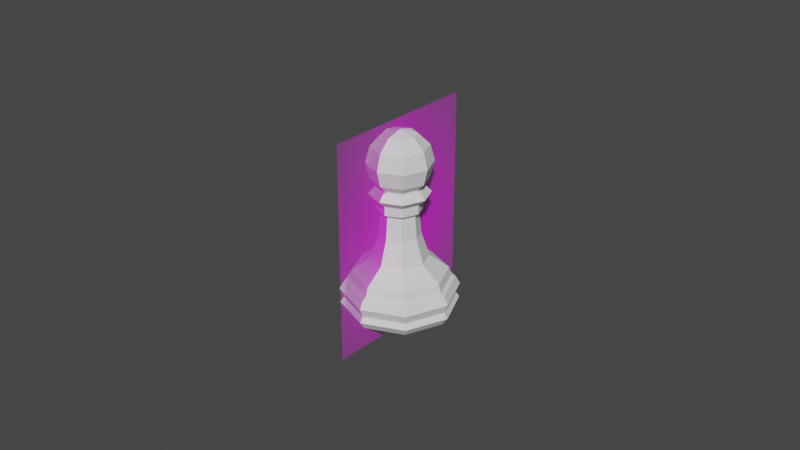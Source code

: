 # Source: pawn.blend  (saved by Blender 2.82.7; exported with 4.5.12 LTS)
import bpy
from mathutils import Matrix  # noqa: F401  (used for matrix-valued properties, if any)

bpy.ops.wm.read_factory_settings(use_empty=True)
scene = bpy.context.scene
scene.name = 'Scene'

# ---- collections
col_collection = bpy.data.collections.new('Collection'); scene.collection.children.link(col_collection)

# ---- images (referenced by path relative to the original .blend; pixels are not part of the script)
import os
ASSET_DIR = os.environ.get("B2B_ASSET_DIR", "")  # directory of the original .blend (textures are referenced by path, not embedded)
HERE = os.path.dirname(os.path.abspath(__file__))  # packed textures are extracted next to this script under _unpacked/

def load_image(name, relpath, width, height, colorspace="sRGB"):
    """Load a texture the original file referenced (path relative to the .blend, or extracted next to this script)."""
    p = next((c for c in (os.path.join(HERE, relpath), os.path.join(ASSET_DIR, relpath)) if relpath and os.path.exists(c)), "")
    if p:
        img = bpy.data.images.load(p, check_existing=True)
        img.name = name
    else:  # same state as the original file: an image datablock whose file is absent (Cycles renders it pink)
        img = bpy.data.images.new(name, width, height)
        img.source = "FILE"
        img.filepath = "//" + (relpath or name)
    img.colorspace_settings.name = colorspace
    return img
img_pawn_png = load_image('pawn.png', 'pawn.png', 1024, 1024, 'sRGB')

# ---- materials (node trees are filled in below, after node groups)
mat_pawn = bpy.data.materials.new('pawn')
mat_pawn.surface_render_method = 'BLENDED'
mat_pawn.blend_method = 'BLEND'
mat_pawn.alpha_threshold = 0.3288
mat_pawn.use_backface_culling = True
mat_pawn.roughness = 0.349

# ---- material node trees
mat_pawn.use_nodes = True; mat_pawn.node_tree.nodes.clear()
_N = mat_pawn.node_tree.nodes; _L = mat_pawn.node_tree.links
n0 = _N.new('ShaderNodeOutputMaterial'); n0.name = 'Material Output'; n0.location = (300, 300)
n1 = _N.new('ShaderNodeTexImage'); n1.name = 'Image Texture'; n1.location = (-200, 300)
n1.image = img_pawn_png
n1.extension = 'CLIP'
n2 = _N.new('ShaderNodeBsdfPrincipled'); n2.name = 'Principled BSDF'; n2.location = (0, 300)
n2.distribution = 'GGX'
n2.subsurface_method = 'BURLEY'
n2.inputs[3].default_value = 1.45
n2.inputs[27].default_value = (0.0, 0.0, 0.0, 1.0)
n2.inputs[28].default_value = 1.0
_L.new(n1.outputs[0], n2.inputs[0])
_L.new(n1.outputs[1], n2.inputs[4])
_L.new(n2.outputs[0], n0.inputs[0])
n0.is_active_output = True

# ---- world
world_world = bpy.data.worlds.new('World'); scene.world = world_world
world_world.use_nodes = True; world_world.node_tree.nodes.clear()
_N = world_world.node_tree.nodes; _L = world_world.node_tree.links
n0 = _N.new('ShaderNodeOutputWorld'); n0.name = 'World Output'; n0.location = (300, 300)
n1 = _N.new('ShaderNodeBackground'); n1.name = 'Background'; n1.location = (10, 300)
n1.inputs[0].default_value = (0.05088, 0.05088, 0.05088, 1.0)
_L.new(n1.outputs[0], n0.inputs[0])
n0.is_active_output = True
world_world.color = (0.05088, 0.05088, 0.05088)
world_world.use_sun_shadow = False
world_world.sun_shadow_jitter_overblur = 0.0

# ---- meshes
me_pawn = bpy.data.meshes.new('pawn')
me_pawn.from_pydata([(-0.026, -0.006195, -1.209e-09), (0.026, -0.006195, -1.209e-09), (-0.026, 0.06153, -1.209e-09), (0.026, 0.06153, -1.209e-09)], [], [(0, 1, 3, 2)])
_uv = me_pawn.uv_layers.new(name='UVMap')
_uv.uv.foreach_set('vector', [0.0, 0.0, 1.0, 0.0, 1.0, 1.0, 0.0, 1.0])
me_pawn.materials.append(mat_pawn)
me_pawn.use_remesh_fix_poles = True
me_pawn.use_remesh_preserve_attributes = False
me_pawn.use_mirror_vertex_groups = False
me_pawn.update()
me_cylinder = bpy.data.meshes.new('Cylinder')
me_cylinder.from_pydata([(2.244e-08, 0.8037, -0.2964), (0.5683, 0.5683, -0.2964), (0.8037, 1.162e-07, -0.2964), (0.5683, -0.5683, -0.2964), (-2.394e-07, -0.8037, -0.2964), (-0.5683, -0.5683, -0.2964), (-0.8037, 8.315e-07, -0.2964), (-0.5683, 0.5683, -0.2964), (0.6533, 0.6533, -0.7713), (0.9239, 9.102e-08, -0.7713), (0.6533, -0.6533, -0.7713), (-2.923e-07, -0.9239, -0.7713), (-0.6533, -0.6533, -0.7713), (-0.9239, 9.134e-07, -0.7713), (-0.6533, 0.6533, -0.7713), (8.699e-09, 0.9239, -0.7713), (9.942e-09, 0.913, -0.4729), (0.6456, 0.6456, -0.4729), (0.913, 9.351e-08, -0.4729), (0.6456, -0.6456, -0.4729), (-2.876e-07, -0.913, -0.4729), (-0.6456, -0.6456, -0.4729), (-0.913, 9.062e-07, -0.4729), (-0.6456, 0.6456, -0.4729), (1.799e-08, 0.8462, -0.4491), (0.5984, 0.5984, -0.4491), (0.8462, 1.115e-07, -0.4491), (0.5984, -0.5984, -0.4491), (-2.577e-07, -0.8462, -0.4491), (-0.5984, -0.5984, -0.4491), (-0.8462, 8.647e-07, -0.4491), (-0.5984, 0.5984, -0.4491), (1.15e-09, 0.9906, -0.6108), (0.7005, 0.7005, -0.6108), (0.9906, 7.702e-08, -0.6108), (0.7005, -0.7005, -0.6108), (-3.216e-07, -0.9906, -0.6108), (-0.7005, -0.7005, -0.6108), (-0.9906, 9.588e-07, -0.6108), (-0.7005, 0.7005, -0.6108), (0.6962, 0.6962, -0.8626), (0.9846, 7.831e-08, -0.8626), (0.6962, -0.6962, -0.8626), (-3.188e-07, -0.9846, -0.8626), (-0.6962, -0.6962, -0.8626), (-0.9846, 9.546e-07, -0.8626), (-0.6962, 0.6962, -0.8626), (2.08e-09, 0.9846, -0.8626), (-1.282e-08, 0.8853, -1.0), (0.626, 0.626, -1.0), (0.8853, 3.963e-07, -1.0), (0.626, -0.626, -1.0), (-2.693e-07, -0.8853, -1.0), (-0.626, -0.626, -1.0), (-0.8853, 1.173e-06, -1.0), (-0.626, 0.626, -1.0), (0.3374, 0.3374, -0.05575), (2.071e-08, 0.4772, -0.05575), (0.4772, 1.881e-07, -0.05575), (0.3374, -0.3374, -0.05575), (-1.348e-07, -0.4772, -0.05575), (-0.3374, -0.3374, -0.05575), (-0.4772, 6.128e-07, -0.05575), (-0.3374, 0.3374, -0.05575), (0.2152, 0.2152, 0.8133), (2.471e-08, 0.3044, 0.8133), (0.3044, 2.316e-07, 0.8133), (0.2152, -0.2152, 0.8133), (-7.448e-08, -0.3044, 0.8133), (-0.2152, -0.2152, 0.8133), (-0.3044, 5.026e-07, 0.8133), (-0.2152, 0.2153, 0.8133), (0.2651, 0.2651, 0.8133), (2.308e-08, 0.3749, 0.8133), (0.3749, 2.117e-07, 0.8133), (0.2651, -0.2651, 0.8133), (-9.908e-08, -0.3749, 0.8133), (-0.2651, -0.2651, 0.8133), (-0.3749, 5.454e-07, 0.8133), (-0.2651, 0.2651, 0.8133), (0.2651, 0.2651, 0.9686), (2.89e-08, 0.3749, 0.9686), (0.3749, 2.117e-07, 0.9686), (0.2651, -0.2651, 0.9686), (-9.326e-08, -0.3749, 0.9686), (-0.2651, -0.2651, 0.9686), (-0.3749, 5.454e-07, 0.9686), (-0.2651, 0.2651, 0.9686), (0.3548, 0.3548, 1.087), (1.833e-08, 0.5018, 1.087), (0.5018, 1.748e-07, 1.087), (0.3548, -0.3548, 1.087), (-1.452e-07, -0.5018, 1.087), (-0.3548, -0.3548, 1.087), (-0.5018, 6.215e-07, 1.087), (-0.3548, 0.3548, 1.087), (0.2778, 0.2778, 1.202), (2.345e-08, 0.3929, 1.202), (0.3929, 2.058e-07, 1.202), (0.2778, -0.2778, 1.202), (-1.046e-07, -0.3929, 1.202), (-0.2778, -0.2778, 1.202), (-0.3929, 5.555e-07, 1.202), (-0.2778, 0.2778, 1.202), (0.0, 0.2727, 1.14), (0.1929, 0.1929, 2.084), (0.334, 0.334, 1.885), (0.3857, 0.3857, 1.612), (0.334, 0.334, 1.339), (0.1929, 0.1929, 1.14), (0.2727, 8.762e-08, 2.084), (0.4724, 1.003e-07, 1.885), (0.5455, 7.492e-08, 1.612), (0.4724, 1.003e-07, 1.339), (0.2727, 8.762e-08, 1.14), (0.1929, -0.1929, 2.084), (0.334, -0.334, 1.885), (0.3857, -0.3857, 1.612), (0.334, -0.334, 1.339), (0.1929, -0.1929, 1.14), (-7.439e-09, -0.2727, 2.084), (1.796e-08, -0.4724, 1.885), (1.796e-08, -0.5455, 1.612), (1.796e-08, -0.4724, 1.339), (5.261e-09, -0.2727, 1.14), (-0.1929, -0.1929, 2.084), (-0.334, -0.334, 1.885), (-0.3857, -0.3857, 1.612), (-0.334, -0.334, 1.339), (-0.1929, -0.1929, 1.14), (-0.2727, 7.492e-08, 2.084), (-0.4724, 4.952e-08, 1.885), (-0.5455, 4.952e-08, 1.612), (-0.4724, 4.952e-08, 1.339), (-0.2727, 8.762e-08, 1.14), (-0.1929, 0.1929, 2.084), (-0.334, 0.334, 1.885), (-0.3857, 0.3857, 1.612), (-0.334, 0.334, 1.339), (-0.1929, 0.1929, 1.14), (0.0, 1.514e-15, 2.158), (-7.439e-09, 0.2727, 2.084), (-3.284e-08, 0.4724, 1.885), (-5.824e-08, 0.5455, 1.612), (-3.284e-08, 0.4724, 1.339), (0.0, 8.236e-08, 1.067), (0.2423, -0.2423, 0.3666), (-8.869e-08, -0.3427, 0.3666), (0.2423, 0.2423, 0.3666), (0.3427, 2.219e-07, 0.3666), (-0.3427, 5.269e-07, 0.3666), (-0.2423, 0.2423, 0.3666), (-0.2423, -0.2423, 0.3666), (2.296e-08, 0.3427, 0.3666)], [], [(7, 6, 62, 63), (41, 50, 49, 40), (40, 49, 48, 47), (47, 46, 14, 15), (46, 45, 13, 14), (45, 44, 12, 13), (44, 43, 11, 12), (43, 42, 10, 11), (42, 41, 9, 10), (25, 24, 0, 1), (22, 38, 37, 21), (31, 30, 6, 7), (30, 29, 5, 6), (29, 28, 4, 5), (28, 27, 3, 4), (27, 26, 2, 3), (26, 25, 1, 2), (24, 31, 7, 0), (16, 23, 31, 24), (23, 22, 30, 31), (22, 21, 29, 30), (21, 20, 28, 29), (20, 19, 27, 28), (19, 18, 26, 27), (18, 17, 25, 26), (14, 39, 32, 15), (41, 40, 8, 9), (21, 37, 36, 20), (20, 36, 35, 19), (39, 14, 13, 38), (19, 35, 34, 18), (38, 13, 12, 37), (18, 34, 33, 17), (37, 12, 11, 36), (17, 33, 32, 16), (36, 11, 10, 35), (35, 10, 9, 34), (34, 9, 8, 33), (40, 47, 15, 8), (33, 8, 15, 32), (17, 16, 24, 25), (55, 46, 47, 48), (46, 55, 54, 45), (45, 54, 53, 44), (44, 53, 52, 43), (43, 52, 51, 42), (42, 51, 50, 41), (39, 23, 16, 32), (48, 49, 50, 51, 52, 53, 54, 55), (23, 39, 38, 22), (147, 146, 67, 68), (5, 4, 60, 61), (3, 2, 58, 59), (1, 0, 57, 56), (0, 7, 63, 57), (6, 5, 61, 62), (4, 3, 59, 60), (2, 1, 56, 58), (65, 71, 79, 73), (149, 148, 64, 66), (151, 150, 70, 71), (152, 147, 68, 69), (146, 149, 66, 67), (148, 153, 65, 64), (153, 151, 71, 65), (150, 152, 69, 70), (77, 76, 84, 85), (70, 69, 77, 78), (68, 67, 75, 76), (66, 64, 72, 74), (71, 70, 78, 79), (69, 68, 76, 77), (67, 66, 74, 75), (64, 65, 73, 72), (87, 86, 94, 95), (75, 74, 82, 83), (72, 73, 81, 80), (73, 79, 87, 81), (78, 77, 85, 86), (76, 75, 83, 84), (74, 72, 80, 82), (79, 78, 86, 87), (94, 93, 101, 102), (85, 84, 92, 93), (83, 82, 90, 91), (80, 81, 89, 88), (81, 87, 95, 89), (86, 85, 93, 94), (84, 83, 91, 92), (82, 80, 88, 90), (97, 103, 102, 101, 100, 99, 98, 96), (92, 91, 99, 100), (90, 88, 96, 98), (95, 94, 102, 103), (93, 92, 100, 101), (91, 90, 98, 99), (88, 89, 97, 96), (89, 95, 103, 97), (143, 142, 106, 107), (141, 140, 105), (145, 104, 109), (144, 143, 107, 108), (142, 141, 105, 106), (104, 144, 108, 109), (145, 109, 114), (108, 107, 112, 113), (106, 105, 110, 111), (109, 108, 113, 114), (107, 106, 111, 112), (105, 140, 110), (145, 114, 119), (113, 112, 117, 118), (111, 110, 115, 116), (114, 113, 118, 119), (112, 111, 116, 117), (110, 140, 115), (118, 117, 122, 123), (116, 115, 120, 121), (119, 118, 123, 124), (117, 116, 121, 122), (115, 140, 120), (145, 119, 124), (121, 120, 125, 126), (124, 123, 128, 129), (122, 121, 126, 127), (120, 140, 125), (145, 124, 129), (123, 122, 127, 128), (129, 128, 133, 134), (127, 126, 131, 132), (125, 140, 130), (145, 129, 134), (128, 127, 132, 133), (126, 125, 130, 131), (134, 133, 138, 139), (132, 131, 136, 137), (130, 140, 135), (145, 134, 139), (133, 132, 137, 138), (131, 130, 135, 136), (139, 138, 144, 104), (137, 136, 142, 143), (135, 140, 141), (145, 139, 104), (138, 137, 143, 144), (136, 135, 141, 142), (62, 61, 152, 150), (57, 63, 151, 153), (56, 57, 153, 148), (59, 58, 149, 146), (61, 60, 147, 152), (63, 62, 150, 151), (58, 56, 148, 149), (60, 59, 146, 147)])
_uv = me_cylinder.uv_layers.new(name='UVMap')
_uv.uv.foreach_set('vector', [0.125, 1.0, 0.25, 1.0, 0.25, 1.0, 0.125, 1.0, 0.75, 0.6339, 0.9836, 0.25, 0.9152, 0.4152, 0.875, 0.6339, 0.875, 0.6339, 0.9152, 0.4152, 0.75, 0.4836, 0.9996, 0.6339, 0.0004398, 0.6339, 0.125, 0.6339, 0.125, 0.7051, 0.0, 0.7051, 0.125, 0.6339, 0.25, 0.6339, 0.25, 0.7051, 0.125, 0.7051, 0.25, 0.6339, 0.375, 0.6339, 0.375, 0.7051, 0.25, 0.7051, 0.375, 0.6339, 0.5, 0.6339, 0.5, 0.7051, 0.375, 0.7051, 0.5, 0.6339, 0.625, 0.6339, 0.625, 0.7051, 0.5, 0.7051, 0.625, 0.6339, 0.75, 0.6339, 0.75, 0.7051, 0.625, 0.7051, 0.875, 0.933, 1.0, 0.933, 1.0, 1.0, 0.875, 1.0, 0.25, 0.9195, 0.25, 0.8144, 0.375, 0.8144, 0.375, 0.9195, 0.125, 0.933, 0.25, 0.933, 0.25, 1.0, 0.125, 1.0, 0.25, 0.933, 0.375, 0.933, 0.375, 1.0, 0.25, 1.0, 0.375, 0.933, 0.5, 0.933, 0.5, 1.0, 0.375, 1.0, 0.5, 0.933, 0.625, 0.933, 0.625, 1.0, 0.5, 1.0, 0.625, 0.933, 0.75, 0.933, 0.75, 1.0, 0.625, 1.0, 0.75, 0.933, 0.875, 0.933, 0.875, 1.0, 0.75, 1.0, 0.0, 0.933, 0.125, 0.933, 0.125, 1.0, 0.0, 1.0, 0.0, 0.9195, 0.125, 0.9195, 0.125, 0.933, 0.0, 0.933, 0.125, 0.9195, 0.25, 0.9195, 0.25, 0.933, 0.125, 0.933, 0.25, 0.9195, 0.375, 0.9195, 0.375, 0.933, 0.25, 0.933, 0.375, 0.9195, 0.5, 0.9195, 0.5, 0.933, 0.375, 0.933, 0.5, 0.9195, 0.625, 0.9195, 0.625, 0.933, 0.5, 0.933, 0.625, 0.9195, 0.75, 0.9195, 0.75, 0.933, 0.625, 0.933, 0.75, 0.9195, 0.875, 0.9195, 0.875, 0.933, 0.75, 0.933, 0.125, 0.7051, 0.125, 0.8144, 0.0002641, 0.8144, 0.0, 0.7051, 0.75, 0.6339, 0.875, 0.6339, 0.875, 0.7051, 0.75, 0.7051, 0.375, 0.9195, 0.375, 0.8144, 0.5, 0.8144, 0.5, 0.9195, 0.5, 0.9195, 0.5, 0.8144, 0.625, 0.8144, 0.625, 0.9195, 0.125, 0.8144, 0.125, 0.7051, 0.25, 0.7051, 0.25, 0.8144, 0.625, 0.9195, 0.625, 0.8144, 0.75, 0.8144, 0.75, 0.9195, 0.25, 0.8144, 0.25, 0.7051, 0.375, 0.7051, 0.375, 0.8144, 0.75, 0.9195, 0.75, 0.8144, 0.875, 0.8144, 0.875, 0.9195, 0.375, 0.8144, 0.375, 0.7051, 0.5, 0.7051, 0.5, 0.8144, 0.875, 0.9195, 0.875, 0.8144, 0.9997, 0.8144, 1.0, 0.9195, 0.5, 0.8144, 0.5, 0.7051, 0.625, 0.7051, 0.625, 0.8144, 0.625, 0.8144, 0.625, 0.7051, 0.75, 0.7051, 0.75, 0.8144, 0.75, 0.8144, 0.75, 0.7051, 0.875, 0.7051, 0.875, 0.8144, 0.875, 0.6339, 0.9996, 0.6339, 1.0, 0.7051, 0.875, 0.7051, 0.875, 0.8144, 0.875, 0.7051, 1.0, 0.7051, 0.9997, 0.8144, 0.875, 0.9195, 1.0, 0.9195, 1.0, 0.933, 0.875, 0.933, 0.5848, 0.4152, 0.125, 0.6339, 0.0004398, 0.6339, 0.75, 0.4836, 0.125, 0.6339, 0.5848, 0.4152, 0.5164, 0.25, 0.25, 0.6339, 0.25, 0.6339, 0.5164, 0.25, 0.5848, 0.08483, 0.375, 0.6339, 0.375, 0.6339, 0.5848, 0.08483, 0.75, 0.01641, 0.5, 0.6339, 0.5, 0.6339, 0.75, 0.01641, 0.9152, 0.08483, 0.625, 0.6339, 0.625, 0.6339, 0.9152, 0.08483, 0.9836, 0.25, 0.75, 0.6339, 0.125, 0.8144, 0.125, 0.9195, 0.0, 0.9195, 0.0002641, 0.8144, 0.75, 0.4836, 0.9152, 0.4152, 0.9836, 0.25, 0.9152, 0.08483, 0.75, 0.01641, 0.5848, 0.08483, 0.5164, 0.25, 0.5848, 0.4152, 0.125, 0.9195, 0.125, 0.8144, 0.25, 0.8144, 0.25, 0.9195, 0.5, 1.0, 0.625, 1.0, 0.625, 1.0, 0.5, 1.0, 0.375, 1.0, 0.5, 1.0, 0.5, 1.0, 0.375, 1.0, 0.625, 1.0, 0.75, 1.0, 0.75, 1.0, 0.625, 1.0, 0.875, 1.0, 1.0, 1.0, 1.0, 1.0, 0.875, 1.0, 0.0, 1.0, 0.125, 1.0, 0.125, 1.0, 0.0, 1.0, 0.25, 1.0, 0.375, 1.0, 0.375, 1.0, 0.25, 1.0, 0.5, 1.0, 0.625, 1.0, 0.625, 1.0, 0.5, 1.0, 0.75, 1.0, 0.875, 1.0, 0.875, 1.0, 0.75, 1.0, 0.0, 1.0, 0.125, 1.0, 0.125, 1.0, 0.0, 1.0, 0.75, 1.0, 0.875, 1.0, 0.875, 1.0, 0.75, 1.0, 0.125, 1.0, 0.25, 1.0, 0.25, 1.0, 0.125, 1.0, 0.375, 1.0, 0.5, 1.0, 0.5, 1.0, 0.375, 1.0, 0.625, 1.0, 0.75, 1.0, 0.75, 1.0, 0.625, 1.0, 0.875, 1.0, 1.0, 1.0, 1.0, 1.0, 0.875, 1.0, 0.0, 1.0, 0.125, 1.0, 0.125, 1.0, 0.0, 1.0, 0.25, 1.0, 0.375, 1.0, 0.375, 1.0, 0.25, 1.0, 0.375, 1.0, 0.5, 1.0, 0.5, 1.0, 0.375, 1.0, 0.25, 1.0, 0.375, 1.0, 0.375, 1.0, 0.25, 1.0, 0.5, 1.0, 0.625, 1.0, 0.625, 1.0, 0.5, 1.0, 0.75, 1.0, 0.875, 1.0, 0.875, 1.0, 0.75, 1.0, 0.125, 1.0, 0.25, 1.0, 0.25, 1.0, 0.125, 1.0, 0.375, 1.0, 0.5, 1.0, 0.5, 1.0, 0.375, 1.0, 0.625, 1.0, 0.75, 1.0, 0.75, 1.0, 0.625, 1.0, 0.875, 1.0, 1.0, 1.0, 1.0, 1.0, 0.875, 1.0, 0.125, 1.0, 0.25, 1.0, 0.25, 1.0, 0.125, 1.0, 0.625, 1.0, 0.75, 1.0, 0.75, 1.0, 0.625, 1.0, 0.875, 1.0, 1.0, 1.0, 1.0, 1.0, 0.875, 1.0, 0.0, 1.0, 0.125, 1.0, 0.125, 1.0, 0.0, 1.0, 0.25, 1.0, 0.375, 1.0, 0.375, 1.0, 0.25, 1.0, 0.5, 1.0, 0.625, 1.0, 0.625, 1.0, 0.5, 1.0, 0.75, 1.0, 0.875, 1.0, 0.875, 1.0, 0.75, 1.0, 0.125, 1.0, 0.25, 1.0, 0.25, 1.0, 0.125, 1.0, 0.25, 1.0, 0.375, 1.0, 0.375, 1.0, 0.25, 1.0, 0.375, 1.0, 0.5, 1.0, 0.5, 1.0, 0.375, 1.0, 0.625, 1.0, 0.75, 1.0, 0.75, 1.0, 0.625, 1.0, 0.875, 1.0, 1.0, 1.0, 1.0, 1.0, 0.875, 1.0, 0.0, 1.0, 0.125, 1.0, 0.125, 1.0, 0.0, 1.0, 0.25, 1.0, 0.375, 1.0, 0.375, 1.0, 0.25, 1.0, 0.5, 1.0, 0.625, 1.0, 0.625, 1.0, 0.5, 1.0, 0.75, 1.0, 0.875, 1.0, 0.875, 1.0, 0.75, 1.0, 0.25, 0.49, 0.08029, 0.4197, 0.01, 0.25, 0.08029, 0.08029, 0.25, 0.01, 0.4197, 0.08029, 0.49, 0.25, 0.4197, 0.4197, 0.5, 1.0, 0.625, 1.0, 0.625, 1.0, 0.5, 1.0, 0.75, 1.0, 0.875, 1.0, 0.875, 1.0, 0.75, 1.0, 0.125, 1.0, 0.25, 1.0, 0.25, 1.0, 0.125, 1.0, 0.375, 1.0, 0.5, 1.0, 0.5, 1.0, 0.375, 1.0, 0.625, 1.0, 0.75, 1.0, 0.75, 1.0, 0.625, 1.0, 0.875, 1.0, 1.0, 1.0, 1.0, 1.0, 0.875, 1.0, 0.0, 1.0, 0.125, 1.0, 0.125, 1.0, 0.0, 1.0, 0.75, 0.5, 0.75, 0.6667, 0.625, 0.6667, 0.625, 0.5, 0.75, 0.8333, 0.6875, 1.0, 0.625, 0.8333, 0.6875, 0.0, 0.75, 0.1667, 0.625, 0.1667, 0.75, 0.3333, 0.75, 0.5, 0.625, 0.5, 0.625, 0.3333, 0.75, 0.6667, 0.75, 0.8333, 0.625, 0.8333, 0.625, 0.6667, 0.75, 0.1667, 0.75, 0.3333, 0.625, 0.3333, 0.625, 0.1667, 0.5625, 0.0, 0.625, 0.1667, 0.5, 0.1667, 0.625, 0.3333, 0.625, 0.5, 0.5, 0.5, 0.5, 0.3333, 0.625, 0.6667, 0.625, 0.8333, 0.5, 0.8333, 0.5, 0.6667, 0.625, 0.1667, 0.625, 0.3333, 0.5, 0.3333, 0.5, 0.1667, 0.625, 0.5, 0.625, 0.6667, 0.5, 0.6667, 0.5, 0.5, 0.625, 0.8333, 0.5625, 1.0, 0.5, 0.8333, 0.4375, 0.0, 0.5, 0.1667, 0.375, 0.1667, 0.5, 0.3333, 0.5, 0.5, 0.375, 0.5, 0.375, 0.3333, 0.5, 0.6667, 0.5, 0.8333, 0.375, 0.8333, 0.375, 0.6667, 0.5, 0.1667, 0.5, 0.3333, 0.375, 0.3333, 0.375, 0.1667, 0.5, 0.5, 0.5, 0.6667, 0.375, 0.6667, 0.375, 0.5, 0.5, 0.8333, 0.4375, 1.0, 0.375, 0.8333, 0.375, 0.3333, 0.375, 0.5, 0.25, 0.5, 0.25, 0.3333, 0.375, 0.6667, 0.375, 0.8333, 0.25, 0.8333, 0.25, 0.6667, 0.375, 0.1667, 0.375, 0.3333, 0.25, 0.3333, 0.25, 0.1667, 0.375, 0.5, 0.375, 0.6667, 0.25, 0.6667, 0.25, 0.5, 0.375, 0.8333, 0.3125, 1.0, 0.25, 0.8333, 0.3125, 0.0, 0.375, 0.1667, 0.25, 0.1667, 0.25, 0.6667, 0.25, 0.8333, 0.125, 0.8333, 0.125, 0.6667, 0.25, 0.1667, 0.25, 0.3333, 0.125, 0.3333, 0.125, 0.1667, 0.25, 0.5, 0.25, 0.6667, 0.125, 0.6667, 0.125, 0.5, 0.25, 0.8333, 0.1875, 1.0, 0.125, 0.8333, 0.1875, 0.0, 0.25, 0.1667, 0.125, 0.1667, 0.25, 0.3333, 0.25, 0.5, 0.125, 0.5, 0.125, 0.3333, 0.125, 0.1667, 0.125, 0.3333, 0.0, 0.3333, 0.0, 0.1667, 0.125, 0.5, 0.125, 0.6667, 0.0, 0.6667, 0.0, 0.5, 0.125, 0.8333, 0.0625, 1.0, 0.0, 0.8333, 0.0625, 0.0, 0.125, 0.1667, 0.0, 0.1667, 0.125, 0.3333, 0.125, 0.5, 0.0, 0.5, 0.0, 0.3333, 0.125, 0.6667, 0.125, 0.8333, 0.0, 0.8333, 0.0, 0.6667, 1.0, 0.1667, 1.0, 0.3333, 0.875, 0.3333, 0.875, 0.1667, 1.0, 0.5, 1.0, 0.6667, 0.875, 0.6667, 0.875, 0.5, 1.0, 0.8333, 0.9375, 1.0, 0.875, 0.8333, 0.9375, 0.0, 1.0, 0.1667, 0.875, 0.1667, 1.0, 0.3333, 1.0, 0.5, 0.875, 0.5, 0.875, 0.3333, 1.0, 0.6667, 1.0, 0.8333, 0.875, 0.8333, 0.875, 0.6667, 0.875, 0.1667, 0.875, 0.3333, 0.75, 0.3333, 0.75, 0.1667, 0.875, 0.5, 0.875, 0.6667, 0.75, 0.6667, 0.75, 0.5, 0.875, 0.8333, 0.8125, 1.0, 0.75, 0.8333, 0.8125, 0.0, 0.875, 0.1667, 0.75, 0.1667, 0.875, 0.3333, 0.875, 0.5, 0.75, 0.5, 0.75, 0.3333, 0.875, 0.6667, 0.875, 0.8333, 0.75, 0.8333, 0.75, 0.6667, 0.25, 1.0, 0.375, 1.0, 0.375, 1.0, 0.25, 1.0, 0.0, 1.0, 0.125, 1.0, 0.125, 1.0, 0.0, 1.0, 0.875, 1.0, 1.0, 1.0, 1.0, 1.0, 0.875, 1.0, 0.625, 1.0, 0.75, 1.0, 0.75, 1.0, 0.625, 1.0, 0.375, 1.0, 0.5, 1.0, 0.5, 1.0, 0.375, 1.0, 0.125, 1.0, 0.25, 1.0, 0.25, 1.0, 0.125, 1.0, 0.75, 1.0, 0.875, 1.0, 0.875, 1.0, 0.75, 1.0, 0.5, 1.0, 0.625, 1.0, 0.625, 1.0, 0.5, 1.0])
me_cylinder.use_remesh_fix_poles = True
me_cylinder.use_remesh_preserve_attributes = False
me_cylinder.use_mirror_vertex_groups = False
me_cylinder.update()

# ---- objects
ob_pawn___image = bpy.data.objects.new('Pawn - image', me_pawn)
ob_pawn = bpy.data.objects.new('Pawn', me_cylinder)

# ---- transforms, parenting, visibility, modifiers, constraints
ob_pawn___image.location = (0.0, 0.0, 0.0)
ob_pawn___image.rotation_euler = (1.571, 0.0, 1.571)
ob_pawn___image.display_type = 'SOLID'
ob_pawn___image.lineart.crease_threshold = 0.0
ob_pawn.location = (0.0, 0.0, 0.0184)
ob_pawn.scale = (0.01833, 0.01833, 0.01833)
ob_pawn.lineart.crease_threshold = 0.0

# ---- collection membership
col_collection.objects.link(ob_pawn___image)
col_collection.objects.link(ob_pawn)

# ---- scene / render settings (as saved in the file)
scene.frame_start = 1; scene.frame_end = 250; scene.frame_set(1)
scene.render.engine = 'BLENDER_EEVEE_NEXT'
scene.cycles.samples = 128
scene.cycles.sampling_pattern = 'TABULATED_SOBOL'
scene.cycles.use_adaptive_sampling = False
scene.cycles.use_light_tree = False
scene.view_settings.view_transform = 'Filmic'
bpy.context.view_layer.update()

# ---- added for rendering (the .blend has no active camera and no usable light): camera, sun
cam_auto = bpy.data.cameras.new('AutoCamera')
cam_auto.lens = 50.0
cam_auto.sensor_width = 36.0
cam_auto.clip_end = 1000.0
ob_auto_camera = bpy.data.objects.new('AutoCamera', cam_auto)
scene.collection.objects.link(ob_auto_camera)
ob_auto_camera.location = (0.185045, -0.222054, 0.175705)
ob_auto_camera.rotation_euler = (1.09748, -7.21219e-08, 0.694738)
scene.camera = ob_auto_camera
light_auto_sun = bpy.data.lights.new('AutoSun', 'SUN')
light_auto_sun.energy = 3.0
light_auto_sun.angle = 0.0523599
ob_auto_sun = bpy.data.objects.new('AutoSun', light_auto_sun)
scene.collection.objects.link(ob_auto_sun)
ob_auto_sun.rotation_euler = (0.872665, 0.174533, 0.523599)
bpy.context.view_layer.update()
